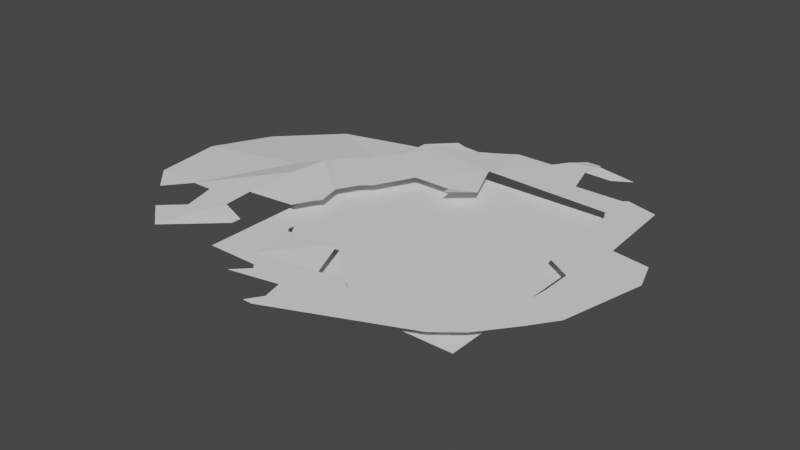 # Source: default.blend  (saved by Blender 2.82.7; exported with 4.5.12 LTS)
import bpy
from mathutils import Matrix  # noqa: F401  (used for matrix-valued properties, if any)

bpy.ops.wm.read_factory_settings(use_empty=True)
scene = bpy.context.scene
scene.name = 'Scene'

# ---- collections
col_collection = bpy.data.collections.new('Collection'); scene.collection.children.link(col_collection)

# ---- world
world_world = bpy.data.worlds.new('World'); scene.world = world_world
world_world.use_nodes = True; world_world.node_tree.nodes.clear()
_N = world_world.node_tree.nodes; _L = world_world.node_tree.links
n0 = _N.new('ShaderNodeOutputWorld'); n0.name = 'World Output'; n0.location = (300, 300)
n1 = _N.new('ShaderNodeBackground'); n1.name = 'Background'; n1.location = (10, 300)
n1.inputs[0].default_value = (0.05088, 0.05088, 0.05088, 1.0)
_L.new(n1.outputs[0], n0.inputs[0])
n0.is_active_output = True
world_world.color = (0.05088, 0.05088, 0.05088)
world_world.use_sun_shadow = False
world_world.sun_shadow_jitter_overblur = 0.0

# ---- meshes
me_navmesh_001 = bpy.data.meshes.new('Navmesh.001')
me_navmesh_001.from_pydata([(-9.8, 0.9413, -0.1015), (-6.824, 0.7413, -8.511), (9.232, 0.7413, -3.78), (-16.42, -0.0587, -4.611), (-0.8237, 0.7413, 7.389), (-9.524, 0.7413, -3.235), (-10.12, -0.8587, -7.611), (7.576, 0.7413, -2.511), (-10.72, 0.9413, 9.489), (-1.424, 0.7413, -10.91), (8.536, 0.7413, 4.074), (-1.724, 0.7413, 11.59), (1.37, 0.7413, 7.655), (-0.06505, 0.8264, -4.811), (-4.724, -1.659, -12.41), (-1.124, 0.9413, -7.383), (5.176, 0.7413, 6.189), (-9.824, 0.9413, 3.489), (9.232, 0.7413, -3.78), (-15.82, 0.9413, 4.689), (-9.624, 0.9413, -2.311), (-10.72, 0.1413, -3.535), (5.176, 0.7413, 6.189), (-9.624, 0.9413, -2.311), (-10.72, 0.1413, -3.535), (-16.72, 0.7413, 0.1889), (3.076, 0.5413, -13.01), (-3.524, 0.7413, 9.189), (3.076, 0.7413, -11.21), (8.536, 0.7413, 4.074), (-10.12, -0.8587, -7.611), (-16.42, -0.0587, -4.611), (8.91, 0.7413, -8.86), (6.676, 0.7413, 8.289), (5.87, 0.6761, -11.96), (6.676, 0.7413, -7.383), (-6.609, 0.7413, -0.1111), (0.9763, 0.7413, -10.91), (1.37, 0.7413, 7.655), (7.576, 0.7413, -2.511), (8.776, 0.7413, 1.689), (0.6763, 0.7413, 7.089), (-9.524, 0.7413, -3.235), (-1.424, 0.7413, -10.91), (-0.06505, 0.8264, -4.811), (-10.12, -0.8587, -7.611), (6.976, 0.7413, -9.411), (-8.024, 0.7413, 6.489), (-4.724, 0.7413, -9.772), (6.955, 0.7413, -6.807), (-4.724, 0.7413, -9.772), (6.676, 0.7413, -9.193), (-16.72, 0.7413, 0.1889), (-9.8, 0.9413, -0.1015), (-1.424, 0.7413, 9.489), (-6.609, 0.7413, -0.1111), (8.776, 0.7413, 1.689), (7.576, 0.7413, -2.511), (-11.59, 0.3413, -1.941), (-5.933, 0.7413, -1.391), (-11.59, 0.3413, -1.941), (3.076, 0.7413, 7.654), (11.48, 0.7413, -3.411), (-14.02, -0.6587, -9.111), (1.37, 0.7413, 7.655), (-5.324, 0.7413, -10.01), (-9.629, 0.9413, 5.415), (7.576, 0.7413, 4.689), (-9.524, 0.7413, -3.235), (-0.8237, 0.7413, 7.389), (-1.124, 0.7413, 11.59), (-6.609, 0.7413, -0.1111), (-1.724, 0.7413, -4.303), (6.676, 0.7413, -7.383), (-5.324, 0.7413, -1.911), (-9.629, 0.9413, 5.415), (-9.824, 0.9413, 3.489), (0.9763, 0.7413, -10.91), (3.076, 0.7413, -11.21), (3.076, 0.7413, 7.654), (-1.124, 0.9413, -7.383), (-1.124, 0.9413, -7.383), (-1.124, 0.9413, -7.383), (-14.32, 0.9413, 6.189), (6.976, 0.7413, 5.589), (7.276, 0.7413, -1.011), (-6.824, 0.7413, -8.511), (-2.324, 0.7413, -10.31), (-1.124, 0.7413, 11.59), (3.376, 0.7413, -12.41), (5.176, 0.7413, 6.189), (-14.02, -0.6587, -9.111), (6.976, 0.7413, -9.411), (0.9763, 0.7413, -10.91), (-13.12, 0.9413, 4.689), (-1.124, 0.9413, -7.383), (-6.609, 0.7413, -0.1111), (12.08, 0.7413, -1.611), (8.776, 0.7413, 0.7889), (3.676, 0.7413, -9.193), (-1.424, 0.7413, 9.489), (-0.8237, 0.7413, 7.389), (9.232, 0.7413, -3.78), (-0.8237, 0.7413, 7.389), (-6.609, 0.7413, -0.1111), (-10.72, 0.1413, -3.535), (3.676, 0.7413, -9.193), (10.88, 0.7413, 3.489), (-1.124, 0.7413, 10.69), (0.9763, 0.7413, -10.91), (-1.424, 0.7413, 9.489), (4.726, 0.6377, -11.36), (6.976, 0.7413, -2.811), (-4.698, 0.7413, 7.989), (-4.124, 0.7413, -4.303), (-5.933, 0.7413, -1.391), (-15.82, 0.9413, 4.689), (-10.72, 0.1413, -3.535), (1.576, 0.7413, -11.81), (-11.21, 0.9413, 6.789), (-4.724, -1.659, -12.41), (8.776, 0.7413, -0.1111), (-9.824, 0.9413, 3.489), (3.676, 0.7413, -9.193), (1.576, 0.7413, -11.81), (4.276, 0.7413, 6.489), (-7.124, 0.7413, 2.889), (-16.72, 0.7413, 0.1889), (-9.8, 0.9413, -0.1015), (-8.024, 0.7413, 6.489), (-1.124, 0.7413, 10.69), (7.276, 0.7413, -1.011), (-2.324, 0.7413, -10.31), (8.776, 0.7413, -0.1111), (-6.824, 0.7413, -6.411), (-0.8237, 0.7413, 7.389), (4.726, 0.6377, -11.36), (5.176, 0.7413, 6.189), (-1.424, 0.7413, 9.489), (-4.724, -1.659, -13.01), (-10.42, -1.459, -11.81), (8.776, 0.7413, 0.7889), (-11.59, 0.3413, -1.941), (3.076, 0.7413, -11.21), (-1.124, 0.9413, -7.383), (-11.59, 0.3413, -1.941), (-5.024, 0.7413, 5.289), (10.88, 0.7413, 3.489), (-1.724, 0.7413, -4.303), (8.536, 0.7413, 4.074), (-3.524, 0.7413, -9.628), (-3.524, 0.7413, 9.189), (-4.698, 0.7413, 7.989), (-6.224, 0.7413, 6.189), (7.576, 0.7413, 4.689), (-1.124, 0.7413, 10.69), (-5.624, 0.7413, 4.389), (-9.8, 0.9413, -0.1015), (-4.124, 0.7413, -4.303), (8.91, 0.7413, -8.86), (-6.824, 0.7413, -6.411), (-1.724, 0.7413, -4.303), (-6.824, 0.7413, -6.411), (6.676, 0.7413, -9.193), (2.176, 0.5323, -13.01), (3.376, 0.7413, -12.41), (3.076, 0.7413, 7.654), (-9.624, 0.9413, -2.311), (-1.124, 0.9413, -7.383), (-11.81, 0.9413, 4.689), (6.676, 0.7413, -7.383), (-9.629, 0.9413, 5.415), (-8.024, 0.7413, 5.889), (-6.609, 0.7413, -0.1111), (9.819, 0.7413, 4.989), (-5.024, 0.7413, 5.289), (-4.698, 0.7413, 7.989), (3.076, 0.5413, -13.01), (-12.52, 0.9413, 7.989), (-10.42, -1.459, -11.81), (10.88, 0.7413, 3.489), (6.976, 0.7413, 5.589), (6.955, 0.7413, -6.807), (-4.124, 0.7413, -4.303), (3.076, 0.7413, 7.654), (-5.933, 0.7413, -1.391), (-9.8, 0.9413, -0.1015), (3.376, 0.7413, -12.41), (-1.124, 0.9413, -7.383), (3.376, 0.7413, -12.41), (-6.224, 0.7413, 1.389), (-13.12, 0.9413, 4.689), (-10.72, 0.9413, 9.489), (-6.824, 0.7413, -8.511), (-9.524, 0.7413, -3.235), (8.176, 0.7413, 7.089), (8.776, 0.7413, -0.1111), (-10.42, -1.459, -11.81), (-10.72, 0.1413, -3.535), (-3.524, 0.7413, -9.628), (-6.5, 0.7413, 1.689), (6.955, 0.7413, -6.807), (5.176, 0.7413, 4.989), (-11.59, 0.3413, -1.941), (-14.02, -0.6587, -9.111), (-9.624, 0.9413, -2.311), (6.676, 0.7413, 8.289), (-16.42, -0.0587, -4.611), (-4.698, 0.7413, 7.989), (-1.124, 0.9413, -7.383), (-4.124, 0.7413, -4.303), (-7.124, 0.7413, 2.889), (1.576, 0.7413, -11.81), (8.176, 0.7413, 7.089), (-4.698, 0.7413, 7.989), (8.176, 0.7413, 7.089), (-13.12, 0.9413, 4.689), (-3.524, 0.7413, -9.628), (10.88, 0.7413, 3.489), (3.676, 0.7413, -9.193), (-1.124, 0.7413, 11.59), (-6.824, 0.7413, -8.511), (6.676, 0.7413, -9.193), (9.819, 0.7413, 4.989), (6.976, 0.7413, 5.589), (-9.624, 0.9413, -2.311), (-1.424, 0.9413, -3.411), (-11.59, 0.3413, -1.941), (-1.124, 0.9413, -7.383), (-4.424, 0.7413, 10.09), (-1.724, 0.9413, 4.989), (4.276, 0.7413, 6.489), (-13.12, 0.9413, 4.689), (12.08, 0.7413, -1.611), (-1.724, 0.9413, 4.989), (-6.824, 0.7413, -6.411)], [], [(28, 136, 165), (89, 111, 34), (164, 118, 177), (26, 124, 187), (189, 212, 143), (35, 201, 222), (163, 182, 46), (92, 201, 159), (51, 99, 170), (73, 106, 15), (133, 98, 97), (233, 141, 218), (123, 78, 109), (93, 143, 212), (56, 29, 147), (107, 149, 223), (97, 62, 133), (133, 62, 102), (121, 2, 57), (196, 7, 131), (39, 102, 112), (112, 102, 201), (49, 18, 32), (219, 77, 209), (144, 37, 9), (228, 43, 132), (98, 40, 180), (200, 190, 96), (119, 192, 66), (75, 8, 47), (171, 129, 172), (119, 178, 192), (127, 116, 191), (94, 19, 83), (76, 126, 104), (96, 211, 200), (63, 30, 140), (179, 45, 120), (197, 14, 139), (25, 58, 3), (31, 203, 117), (24, 145, 20), (167, 0, 71), (36, 128, 17), (122, 186, 94), (232, 142, 52), (227, 157, 225), (53, 60, 216), (122, 169, 66), (66, 169, 119), (173, 5, 23), (205, 42, 105), (94, 169, 122), (207, 198, 91), (204, 21, 6), (81, 161, 13), (44, 72, 226), (50, 65, 193), (95, 87, 217), (150, 86, 80), (188, 1, 160), (82, 235, 183), (168, 158, 148), (185, 74, 210), (199, 48, 221), (114, 134, 115), (185, 162, 68), (59, 194, 55), (61, 38, 70), (88, 12, 108), (220, 130, 11), (146, 156, 153), (181, 213, 154), (67, 215, 10), (10, 215, 174), (138, 155, 135), (103, 108, 12), (101, 64, 41), (206, 215, 90), (137, 195, 84), (90, 224, 202), (27, 229, 110), (33, 22, 184), (166, 16, 125), (79, 88, 206), (4, 214, 54), (100, 208, 151), (69, 234, 152), (176, 230, 175), (113, 146, 153), (39, 112, 85), (90, 202, 231)])
me_navmesh_001.polygons.foreach_set('use_smooth', [0, 1, 0, 0, 0, 0, 0, 0, 0, 0, 0, 0, 0, 0, 0, 0, 0, 0, 0, 0, 0, 0, 0, 0, 0, 0, 0, 0, 0, 0, 0, 0, 0, 0, 0, 0, 0, 0, 1, 0, 0, 0, 0, 1, 0, 0, 0, 0, 0, 0, 0, 0, 0, 0, 0, 0, 0, 0, 0, 0, 0, 0, 0, 0, 0, 0, 0, 0, 1, 0, 0, 0, 1, 0, 0, 0, 0, 0, 0, 0, 0, 0, 0, 0, 0, 0, 0, 0, 1, 0, 0, 0])
me_navmesh_001.use_remesh_fix_poles = True
me_navmesh_001.use_remesh_preserve_attributes = False
me_navmesh_001.use_mirror_vertex_groups = False
me_navmesh_001.update()
me_navmesh_001.normals_split_custom_set([tuple(v) for v in zip(*[iter([0.06412, 0.9978, 0.01603, 0.06412, 0.9978, 0.01603, 0.06412, 0.9978, 0.01603, 0.01082, 0.9964, 0.08442, 0.01082, 0.9964, 0.08442, 0.01082, 0.9964, 0.08442, -0.009818, 0.9843, -0.1763, -0.009818, 0.9843, -0.1763, -0.009818, 0.9843, -0.1763, -0.09119, 0.9575, -0.2736, -0.09119, 0.9575, -0.2736, -0.09119, 0.9575, -0.2736, 0.0, 1.0, 0.0, 0.0, 1.0, 0.0, 0.0, 1.0, 0.0, 0.0, 1.0, 0.0, 0.0, 1.0, 0.0, 0.0, 1.0, 0.0, 0.0, 1.0, 9.592e-09, 0.0, 1.0, 9.592e-09, 0.0, 1.0, 9.592e-09, 0.0, 1.0, 0.0, 0.0, 1.0, 0.0, 0.0, 1.0, 0.0, 0.0, 1.0, 0.0, 0.0, 1.0, 0.0, 0.0, 1.0, 0.0, 0.02561, 0.9988, -0.04243, 0.02561, 0.9988, -0.04243, 0.02561, 0.9988, -0.04243, 0.0, 1.0, 0.0, 0.0, 1.0, 0.0, 0.0, 1.0, 0.0, 0.0, 1.0, 1.709e-08, 0.0, 1.0, 1.709e-08, 0.0, 1.0, 1.709e-08, 0.0, 1.0, 0.0, 0.0, 1.0, 0.0, 0.0, 1.0, 0.0, 0.0, 1.0, 0.0, 0.0, 1.0, 0.0, 0.0, 1.0, 0.0, 0.0, 1.0, -4.382e-08, 0.0, 1.0, -4.382e-08, 0.0, 1.0, -4.382e-08, 0.0, 1.0, 4.123e-08, 0.0, 1.0, 4.123e-08, 0.0, 1.0, 4.123e-08, 0.0, 1.0, 0.0, 0.0, 1.0, 0.0, 0.0, 1.0, 0.0, 0.0, 1.0, 0.0, 0.0, 1.0, 0.0, 0.0, 1.0, 0.0, 0.0, 1.0, 0.0, 0.0, 1.0, 0.0, 0.0, 1.0, 0.0, 0.0, 1.0, 1.183e-08, 0.0, 1.0, 1.183e-08, 0.0, 1.0, 1.183e-08, 0.0, 1.0, 0.0, 0.0, 1.0, 0.0, 0.0, 1.0, 0.0, 0.0, 1.0, 0.0, 0.0, 1.0, 0.0, 0.0, 1.0, 0.0, 0.0, 1.0, -5.627e-09, 0.0, 1.0, -5.627e-09, 0.0, 1.0, -5.627e-09, 0.02613, 0.9988, -0.04107, 0.02613, 0.9988, -0.04107, 0.02613, 0.9988, -0.04107, 0.0, 0.9984, -0.05659, 0.0, 0.9984, -0.05659, 0.0, 0.9984, -0.05659, -0.03569, 0.9979, -0.05353, -0.03569, 0.9979, -0.05353, -0.03569, 0.9979, -0.05353, 0.0, 1.0, 0.0, 0.0, 1.0, 0.0, 0.0, 1.0, 0.0, 0.0, 1.0, 0.0, 0.0, 1.0, 0.0, 0.0, 1.0, 0.0, 0.0, 1.0, 0.0, 0.0, 1.0, 0.0, 0.0, 1.0, 0.0, 0.105, 0.9941, 0.02821, 0.105, 0.9941, 0.02821, 0.105, 0.9941, 0.02821, 0.1236, 0.9923, 0.0, 0.1236, 0.9923, 0.0, 0.1236, 0.9923, 0.0, 0.0, 1.0, 0.0, 0.0, 1.0, 0.0, 0.0, 1.0, 0.0, 3.46e-06, 0.999, -0.0444, 3.46e-06, 0.999, -0.0444, 3.46e-06, 0.999, -0.0444, 0.0, 1.0, 0.0, 0.0, 1.0, 0.0, 0.0, 1.0, 0.0, 0.07677, 0.997, 0.01316, 0.07677, 0.997, 0.01316, 0.07677, 0.997, 0.01316, 0.0, 1.0, 0.0, 0.0, 1.0, 0.0, 0.0, 1.0, 0.0, 0.1074, 0.9831, -0.1481, 0.1074, 0.9831, -0.1481, 0.1074, 0.9831, -0.1481, 0.01969, 0.9896, -0.1428, 0.01969, 0.9896, -0.1428, 0.01969, 0.9896, -0.1428, 0.03507, 0.9994, 0.0, 0.03507, 0.9994, 0.0, 0.03507, 0.9994, 0.0, 0.008884, 0.9864, -0.1639, 0.008884, 0.9864, -0.1639, 0.008884, 0.9864, -0.1639, -0.01024, 0.9915, -0.13, -0.01024, 0.9915, -0.13, -0.01024, 0.9915, -0.13, -0.3284, 0.8983, -0.292, -0.3284, 0.8983, -0.292, -0.3284, 0.8983, -0.292, 0.06258, 0.998, 0.004986, 0.06258, 0.998, 0.004986, 0.06258, 0.998, 0.004986, 0.06257, 0.998, 0.0004174, 0.06257, 0.998, 0.0004174, 0.06257, 0.998, 0.0004174, 0.0, 1.0, 0.0, 0.0, 1.0, 0.0, 0.0, 1.0, 0.0, 0.04449, 0.9958, -0.07985, 0.04449, 0.9958, -0.07985, 0.04449, 0.9958, -0.07985, -0.2953, 0.9551, -0.02353, -0.2953, 0.9551, -0.02353, -0.2953, 0.9551, -0.02353, -0.1901, 0.9729, -0.1319, -0.1901, 0.9729, -0.1319, -0.1901, 0.9729, -0.1319, 0.0, 1.0, 0.0, 0.0, 1.0, 0.0, 0.0, 1.0, 0.0, 0.0, 1.0, 0.0, 0.0, 1.0, 0.0, 0.0, 1.0, 0.0, 0.2, 0.9619, -0.1866, 0.2, 0.9619, -0.1866, 0.2, 0.9619, -0.1866, -0.3871, 0.8916, -0.2349, -0.3871, 0.8916, -0.2349, -0.3871, 0.8916, -0.2349, 0.0, 1.0, 0.0, 0.0, 1.0, 0.0, 0.0, 1.0, 0.0, -0.008923, 0.9906, -0.1368, -0.008923, 0.9906, -0.1368, -0.008923, 0.9906, -0.1368, 0.1333, 0.9669, -0.2176, 0.1333, 0.9669, -0.2176, 0.1333, 0.9669, -0.2176, -0.03332, 0.9977, 0.05831, -0.03332, 0.9977, 0.05831, -0.03332, 0.9977, 0.05831, -0.1062, 0.9773, -0.1833, -0.1062, 0.9773, -0.1833, -0.1062, 0.9773, -0.1833, 0.0, 1.0, 0.0, 0.0, 1.0, 0.0, 0.0, 1.0, 0.0, -0.03146, 0.998, -0.05527, -0.03146, 0.998, -0.05527, -0.03146, 0.998, -0.05527, -0.02209, 0.9976, -0.06526, -0.02209, 0.9976, -0.06526, -0.02209, 0.9976, -0.06526, -0.03507, 0.9994, 0.0, -0.03507, 0.9994, 0.0, -0.03507, 0.9994, 0.0, -0.02877, 0.9989, 0.03685, -0.02877, 0.9989, 0.03685, -0.02877, 0.9989, 0.03685, 0.0, 0.9979, 0.06481, 0.0, 0.9979, 0.06481, 0.0, 0.9979, 0.06481, 0.0, 1.0, 0.0, 0.0, 1.0, 0.0, 0.0, 1.0, 0.0, 0.0, 1.0, -1.313e-07, 0.0, 1.0, -1.313e-07, 0.0, 1.0, -1.313e-07, 0.0, 1.0, -1.021e-08, 0.0, 1.0, -1.021e-08, 0.0, 1.0, -1.021e-08, 0.0, 1.0, 0.0, 0.0, 1.0, 0.0, 0.0, 1.0, 0.0, 0.0, 1.0, -8.16e-08, 0.0, 1.0, -8.16e-08, 0.0, 1.0, -8.16e-08, 0.0, 1.0, 3.554e-08, 0.0, 1.0, 3.554e-08, 0.0, 1.0, 3.554e-08, 0.0, 1.0, 0.0, 0.0, 1.0, 0.0, 0.0, 1.0, 0.0, 0.0, 1.0, 0.0, 0.0, 1.0, 0.0, 0.0, 1.0, 0.0, 0.0, 1.0, 0.0, 0.0, 1.0, 0.0, 0.0, 1.0, 0.0, 0.0, 1.0, 0.0, 0.0, 1.0, 0.0, 0.0, 1.0, 0.0, 0.0, 1.0, 0.0, 0.0, 1.0, 0.0, 0.0, 1.0, 0.0, 0.0, 1.0, 0.0, 0.0, 1.0, 0.0, 0.0, 1.0, 0.0, 0.0, 1.0, 2.208e-08, 0.0, 1.0, 2.208e-08, 0.0, 1.0, 2.208e-08, 0.0, 1.0, 0.0, 0.0, 1.0, 0.0, 0.0, 1.0, 0.0, 0.0, 1.0, -1.128e-07, 0.0, 1.0, -1.128e-07, 0.0, 1.0, -1.128e-07, 0.0, 1.0, 0.0, 0.0, 1.0, 0.0, 0.0, 1.0, 0.0, 0.0, 1.0, 3.486e-08, 0.0, 1.0, 3.486e-08, 0.0, 1.0, 3.486e-08, 0.0, 1.0, 0.0, 0.0, 1.0, 0.0, 0.0, 1.0, 0.0, 0.0, 1.0, 0.0, 0.0, 1.0, 0.0, 0.0, 1.0, 0.0, 0.0, 1.0, -3.609e-08, 0.0, 1.0, -3.609e-08, 0.0, 1.0, -3.609e-08, 0.0, 1.0, 1.732e-07, 0.0, 1.0, 1.732e-07, 0.0, 1.0, 1.732e-07, 0.0, 1.0, 0.0, 0.0, 1.0, 0.0, 0.0, 1.0, 0.0, 0.0, 1.0, -6.131e-08, 0.0, 1.0, -6.131e-08, 0.0, 1.0, -6.131e-08, 0.0, 1.0, 5.5e-08, 0.0, 1.0, 5.5e-08, 0.0, 1.0, 5.5e-08, 0.01216, 0.9968, 0.07851, 0.01216, 0.9968, 0.07851, 0.01216, 0.9968, 0.07851, -0.05984, 0.9982, 0.007208, -0.05984, 0.9982, 0.007208, -0.05984, 0.9982, 0.007208, 0.0, 1.0, 0.0, 0.0, 1.0, 0.0, 0.0, 1.0, 0.0, 0.0, 1.0, 0.0, 0.0, 1.0, 0.0, 0.0, 1.0, 0.0, 0.0, 1.0, 0.0, 0.0, 1.0, 0.0, 0.0, 1.0, 0.0])] * 3)])
me_plane_001 = bpy.data.meshes.new('Plane.001')
me_plane_001.from_pydata([(-8.0, 0.0, 8.0), (8.0, 0.0, 8.0), (-8.0, 0.0, -8.0), (8.0, 0.0, -8.0)], [], [(0, 1, 3, 2)])
_uv = me_plane_001.uv_layers.new(name='UVMap')
_uv.uv.foreach_set('vector', [0.0, 0.0, 1.0, 0.0, 1.0, 1.0, 0.0, 1.0])
me_plane_001.use_remesh_fix_poles = True
me_plane_001.use_remesh_preserve_attributes = False
me_plane_001.use_mirror_vertex_groups = False
me_plane_001.update()

# ---- objects
ob_navmesh = bpy.data.objects.new('Navmesh', me_navmesh_001)
ob_plane = bpy.data.objects.new('Plane', me_plane_001)

# ---- transforms, parenting, visibility, modifiers, constraints
ob_navmesh.location = (0.0, 0.0, 0.0)
ob_navmesh.rotation_mode = 'QUATERNION'
ob_navmesh.rotation_quaternion = (0.7071, 0.7071, 0.0, 0.0)
ob_navmesh.scale = (1.0, 1.0, 1.0)
ob_navmesh.lineart.crease_threshold = 0.0
ob_plane.location = (0.0, 0.0, 0.0)
ob_plane.rotation_euler = (1.571, -0.0, 0.0)
ob_plane.lineart.crease_threshold = 0.0

# ---- collection membership
col_collection.objects.link(ob_navmesh)
col_collection.objects.link(ob_plane)

# ---- scene / render settings (as saved in the file)
scene.frame_start = 1; scene.frame_end = 250; scene.frame_set(1)
scene.render.engine = 'BLENDER_EEVEE_NEXT'
scene.cycles.use_denoising = False
scene.cycles.samples = 128
scene.cycles.sampling_pattern = 'TABULATED_SOBOL'
scene.cycles.use_adaptive_sampling = False
scene.cycles.use_light_tree = False
scene.view_settings.view_transform = 'Filmic'
bpy.context.view_layer.update()

# ---- added for rendering (the .blend has no active camera and no usable light): camera, sun
cam_auto = bpy.data.cameras.new('AutoCamera')
cam_auto.lens = 50.0
cam_auto.sensor_width = 36.0
cam_auto.clip_end = 1000.0
ob_auto_camera = bpy.data.objects.new('AutoCamera', cam_auto)
scene.collection.objects.link(ob_auto_camera)
ob_auto_camera.location = (32.8027, -41.4406, 27.7424)
ob_auto_camera.rotation_euler = (1.09748, -7.21219e-08, 0.694738)
scene.camera = ob_auto_camera
light_auto_sun = bpy.data.lights.new('AutoSun', 'SUN')
light_auto_sun.energy = 3.0
light_auto_sun.angle = 0.0523599
ob_auto_sun = bpy.data.objects.new('AutoSun', light_auto_sun)
scene.collection.objects.link(ob_auto_sun)
ob_auto_sun.rotation_euler = (0.872665, 0.174533, 0.523599)
bpy.context.view_layer.update()
